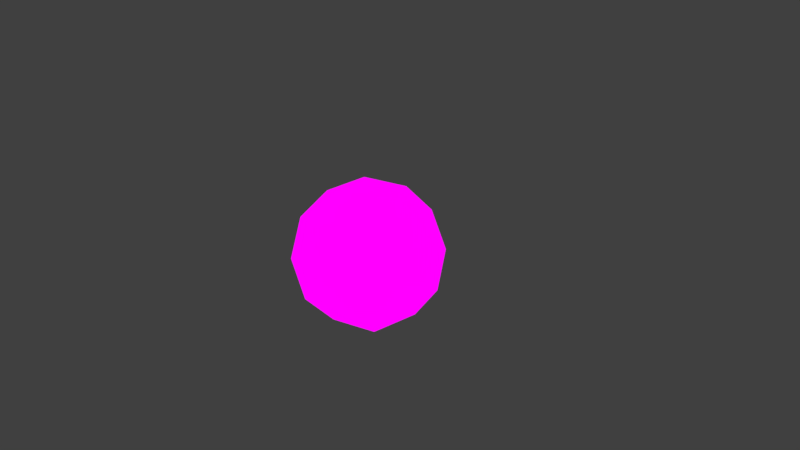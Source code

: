 # Source: sphere.blend  (saved by Blender 2.79.0; exported with 4.5.12 LTS)
import bpy
from mathutils import Matrix  # noqa: F401  (used for matrix-valued properties, if any)

bpy.ops.wm.read_factory_settings(use_empty=True)
scene = bpy.context.scene
scene.name = 'Scene'

# ---- collections
col_collection_1 = bpy.data.collections.new('Collection 1'); scene.collection.children.link(col_collection_1)

# ---- images (referenced by path relative to the original .blend; pixels are not part of the script)
import os
ASSET_DIR = os.environ.get("B2B_ASSET_DIR", "")  # directory of the original .blend (textures are referenced by path, not embedded)
HERE = os.path.dirname(os.path.abspath(__file__))  # packed textures are extracted next to this script under _unpacked/

def load_image(name, relpath, width, height, colorspace="sRGB"):
    """Load a texture the original file referenced (path relative to the .blend, or extracted next to this script)."""
    p = next((c for c in (os.path.join(HERE, relpath), os.path.join(ASSET_DIR, relpath)) if relpath and os.path.exists(c)), "")
    if p:
        img = bpy.data.images.load(p, check_existing=True)
        img.name = name
    else:  # same state as the original file: an image datablock whose file is absent (Cycles renders it pink)
        img = bpy.data.images.new(name, width, height)
        img.source = "FILE"
        img.filepath = "//" + (relpath or name)
    img.colorspace_settings.name = colorspace
    return img
img_spheretexture = load_image('SphereTexture', 'SphereTexture.png', 1024, 1024, 'sRGB')

# ---- materials (node trees are filled in below, after node groups)
mat_material_001 = bpy.data.materials.new('Material.001')
mat_material_001.alpha_threshold = 0.0
mat_material_001.roughness = 0.5

# ---- material node trees
mat_material_001.use_nodes = True; mat_material_001.node_tree.nodes.clear()
_N = mat_material_001.node_tree.nodes; _L = mat_material_001.node_tree.links
n0 = _N.new('ShaderNodeOutputMaterial'); n0.name = 'Material Output'; n0.location = (262, 373)
n1 = _N.new('ShaderNodeBsdfDiffuse'); n1.name = 'Diffuse BSDF'; n1.location = (-103, 300)
n2 = _N.new('ShaderNodeTexImage'); n2.name = 'Image Texture'; n2.location = (-116, 130)
n2.width = 140
n2.image = img_spheretexture
_L.new(n2.outputs[0], n0.inputs[0])
n0.is_active_output = True

# ---- world
world_world = bpy.data.worlds.new('World'); scene.world = world_world
world_world.color = (0.05088, 0.05088, 0.05088)
world_world.use_sun_shadow = False
world_world.sun_shadow_jitter_overblur = 0.0
world_world.cycles.sampling_method = 'MANUAL'

# ---- cameras
cam_camera = bpy.data.cameras.new('Camera')
cam_camera.clip_end = 100.0
cam_camera.lens = 35.0
cam_camera.sensor_width = 32.0
cam_camera.sensor_height = 18.0
cam_camera.ortho_scale = 7.314
cam_camera.dof.focus_distance = 0.0

# ---- lights
light_lamp = bpy.data.lights.new('Lamp', 'POINT')
light_lamp.transmission_factor = 0.0
light_lamp.cutoff_distance = 30.0
light_lamp.energy = 100.0
light_lamp.shadow_buffer_clip_start = 1.001
light_lamp.shadow_soft_size = 0.1
light_lamp.shadow_maximum_resolution = 0.006
light_lamp.use_absolute_resolution = True

# ---- meshes
me_icosphere = bpy.data.meshes.new('Icosphere')
me_icosphere.from_pydata([(0.0, 0.0, -1.0), (0.7236, -0.5257, -0.4472), (-0.2764, -0.8506, -0.4472), (-0.8944, 0.0, -0.4472), (-0.2764, 0.8506, -0.4472), (0.7236, 0.5257, -0.4472), (0.2764, -0.8506, 0.4472), (-0.7236, -0.5257, 0.4472), (-0.7236, 0.5257, 0.4472), (0.2764, 0.8506, 0.4472), (0.8944, 0.0, 0.4472), (0.0, 0.0, 1.0), (-0.1625, -0.5, -0.8507), (0.4253, -0.309, -0.8507), (0.2629, -0.809, -0.5257), (0.8506, 0.0, -0.5257), (0.4253, 0.309, -0.8507), (-0.5257, 0.0, -0.8507), (-0.6882, -0.5, -0.5257), (-0.1625, 0.5, -0.8507), (-0.6882, 0.5, -0.5257), (0.2629, 0.809, -0.5257), (0.9511, -0.309, 0.0), (0.9511, 0.309, 0.0), (0.0, -1.0, 0.0), (0.5878, -0.809, 0.0), (-0.9511, -0.309, 0.0), (-0.5878, -0.809, 0.0), (-0.5878, 0.809, 0.0), (-0.9511, 0.309, 0.0), (0.5878, 0.809, 0.0), (0.0, 1.0, 0.0), (0.6882, -0.5, 0.5257), (-0.2629, -0.809, 0.5257), (-0.8506, 0.0, 0.5257), (-0.2629, 0.809, 0.5257), (0.6882, 0.5, 0.5257), (0.1625, -0.5, 0.8507), (0.5257, 0.0, 0.8507), (-0.4253, -0.309, 0.8507), (-0.4253, 0.309, 0.8507), (0.1625, 0.5, 0.8507)], [], [(0, 13, 12), (1, 13, 15), (0, 12, 17), (0, 17, 19), (0, 19, 16), (1, 15, 22), (2, 14, 24), (3, 18, 26), (4, 20, 28), (5, 21, 30), (1, 22, 25), (2, 24, 27), (3, 26, 29), (4, 28, 31), (5, 30, 23), (6, 32, 37), (7, 33, 39), (8, 34, 40), (9, 35, 41), (10, 36, 38), (38, 41, 11), (38, 36, 41), (36, 9, 41), (41, 40, 11), (41, 35, 40), (35, 8, 40), (40, 39, 11), (40, 34, 39), (34, 7, 39), (39, 37, 11), (39, 33, 37), (33, 6, 37), (37, 38, 11), (37, 32, 38), (32, 10, 38), (23, 36, 10), (23, 30, 36), (30, 9, 36), (31, 35, 9), (31, 28, 35), (28, 8, 35), (29, 34, 8), (29, 26, 34), (26, 7, 34), (27, 33, 7), (27, 24, 33), (24, 6, 33), (25, 32, 6), (25, 22, 32), (22, 10, 32), (30, 31, 9), (30, 21, 31), (21, 4, 31), (28, 29, 8), (28, 20, 29), (20, 3, 29), (26, 27, 7), (26, 18, 27), (18, 2, 27), (24, 25, 6), (24, 14, 25), (14, 1, 25), (22, 23, 10), (22, 15, 23), (15, 5, 23), (16, 21, 5), (16, 19, 21), (19, 4, 21), (19, 20, 4), (19, 17, 20), (17, 3, 20), (17, 18, 3), (17, 12, 18), (12, 2, 18), (15, 16, 5), (15, 13, 16), (13, 0, 16), (12, 14, 2), (12, 13, 14), (13, 1, 14)])
_uv = me_icosphere.uv_layers.new(name='UVMap')
_uv.uv.foreach_set('vector', [0.8145, 0.3054, 0.9198, 0.2164, 0.8955, 0.3651, 0.3158, 0.267, 0.164, 0.2164, 0.4718, 0.2055, 0.8145, 0.3054, 0.8955, 0.3651, 0.8213, 0.4382, 0.8145, 0.3054, 0.8213, 0.4382, 0.7438, 0.3843, 0.8145, 0.3054, 0.7438, 0.3843, 0.7039, 0.2419, 0.3158, 0.267, 0.4718, 0.2055, 0.403, 0.341, 0.192, 0.4585, 0.234, 0.3483, 0.2569, 0.4936, 0.07007, 0.571, 0.1313, 0.5155, 0.1227, 0.6658, 0.6985, 0.4865, 0.7612, 0.5317, 0.6968, 0.6196, 0.5858, 0.2962, 0.6557, 0.3803, 0.5761, 0.4285, 0.3158, 0.267, 0.403, 0.341, 0.3189, 0.4001, 0.192, 0.4585, 0.2569, 0.4936, 0.1982, 0.5911, 0.8259, 0.571, 0.8785, 0.6658, 0.7809, 0.6787, 0.6985, 0.4865, 0.6968, 0.6196, 0.6348, 0.5261, 0.5858, 0.2962, 0.5761, 0.4285, 0.5006, 0.3539, 0.3206, 0.5332, 0.3833, 0.488, 0.3659, 0.6354, 0.2079, 0.7234, 0.2778, 0.6394, 0.326, 0.7778, 0.6937, 0.7527, 0.8497, 0.8141, 0.5419, 0.8033, 0.5699, 0.5612, 0.6119, 0.6714, 0.5176, 0.6545, 0.448, 0.4487, 0.5092, 0.5042, 0.4434, 0.5815, 0.4434, 0.5815, 0.5176, 0.6545, 0.4366, 0.7142, 0.4434, 0.5815, 0.5092, 0.5042, 0.5176, 0.6545, 0.5092, 0.5042, 0.5699, 0.5612, 0.5176, 0.6545, 0.5176, 0.6545, 0.5419, 0.8033, 0.4366, 0.7142, 0.5176, 0.6545, 0.6119, 0.6714, 0.5419, 0.8033, 0.6119, 0.6714, 0.6937, 0.7527, 0.5419, 0.8033, 0.5419, 0.8033, 0.326, 0.7778, 0.4366, 0.7142, 0.5419, 0.8033, 0.8497, 0.8141, 0.326, 0.7778, 0.09388, 0.8141, 0.2079, 0.7234, 0.326, 0.7778, 0.326, 0.7778, 0.3659, 0.6354, 0.4366, 0.7142, 0.326, 0.7778, 0.2778, 0.6394, 0.3659, 0.6354, 0.2778, 0.6394, 0.3206, 0.5332, 0.3659, 0.6354, 0.3659, 0.6354, 0.4434, 0.5815, 0.4366, 0.7142, 0.3659, 0.6354, 0.3833, 0.488, 0.4434, 0.5815, 0.3833, 0.488, 0.448, 0.4487, 0.4434, 0.5815, 0.5006, 0.3539, 0.5092, 0.5042, 0.448, 0.4487, 0.5006, 0.3539, 0.5761, 0.4285, 0.5092, 0.5042, 0.5761, 0.4285, 0.5699, 0.5612, 0.5092, 0.5042, 0.6348, 0.5261, 0.6119, 0.6714, 0.5699, 0.5612, 0.6348, 0.5261, 0.6968, 0.6196, 0.6119, 0.6714, 0.6968, 0.6196, 0.6937, 0.7527, 0.6119, 0.6714, 0.7809, 0.6787, 0.8497, 0.8141, 0.6937, 0.7527, 0.7809, 0.6787, 0.8785, 0.6658, 0.8497, 0.8141, 0.1227, 0.6658, 0.2079, 0.7234, 0.09388, 0.8141, 0.1982, 0.5911, 0.2778, 0.6394, 0.2079, 0.7234, 0.1982, 0.5911, 0.2569, 0.4936, 0.2778, 0.6394, 0.2569, 0.4936, 0.3206, 0.5332, 0.2778, 0.6394, 0.3189, 0.4001, 0.3833, 0.488, 0.3206, 0.5332, 0.3189, 0.4001, 0.403, 0.341, 0.3833, 0.488, 0.403, 0.341, 0.448, 0.4487, 0.3833, 0.488, 0.5761, 0.4285, 0.6348, 0.5261, 0.5699, 0.5612, 0.5761, 0.4285, 0.6557, 0.3803, 0.6348, 0.5261, 0.6557, 0.3803, 0.6985, 0.4865, 0.6348, 0.5261, 0.6968, 0.6196, 0.7809, 0.6787, 0.6937, 0.7527, 0.6968, 0.6196, 0.7612, 0.5317, 0.7809, 0.6787, 0.7612, 0.5317, 0.8259, 0.571, 0.7809, 0.6787, 0.1227, 0.6658, 0.1982, 0.5911, 0.2079, 0.7234, 0.1227, 0.6658, 0.1313, 0.5155, 0.1982, 0.5911, 0.1313, 0.5155, 0.192, 0.4585, 0.1982, 0.5911, 0.2569, 0.4936, 0.3189, 0.4001, 0.3206, 0.5332, 0.2569, 0.4936, 0.234, 0.3483, 0.3189, 0.4001, 0.234, 0.3483, 0.3158, 0.267, 0.3189, 0.4001, 0.403, 0.341, 0.5006, 0.3539, 0.448, 0.4487, 0.403, 0.341, 0.4718, 0.2055, 0.5006, 0.3539, 0.4718, 0.2055, 0.5858, 0.2962, 0.5006, 0.3539, 0.7039, 0.2419, 0.6557, 0.3803, 0.5858, 0.2962, 0.7039, 0.2419, 0.7438, 0.3843, 0.6557, 0.3803, 0.7438, 0.3843, 0.6985, 0.4865, 0.6557, 0.3803, 0.7438, 0.3843, 0.7612, 0.5317, 0.6985, 0.4865, 0.7438, 0.3843, 0.8213, 0.4382, 0.7612, 0.5317, 0.8213, 0.4382, 0.8259, 0.571, 0.7612, 0.5317, 0.06546, 0.4382, 0.1313, 0.5155, 0.07007, 0.571, 0.06546, 0.4382, 0.1397, 0.3651, 0.1313, 0.5155, 0.1397, 0.3651, 0.192, 0.4585, 0.1313, 0.5155, 0.4718, 0.2055, 0.7039, 0.2419, 0.5858, 0.2962, 0.4718, 0.2055, 0.9198, 0.2164, 0.7039, 0.2419, 0.9198, 0.2164, 0.8145, 0.3054, 0.7039, 0.2419, 0.1397, 0.3651, 0.234, 0.3483, 0.192, 0.4585, 0.1397, 0.3651, 0.164, 0.2164, 0.234, 0.3483, 0.164, 0.2164, 0.3158, 0.267, 0.234, 0.3483])
me_icosphere.materials.append(mat_material_001)
me_icosphere.use_remesh_preserve_volume = False
me_icosphere.use_remesh_preserve_attributes = False
me_icosphere.use_mirror_vertex_groups = False
me_icosphere.update()

# ---- objects
ob_icosphere = bpy.data.objects.new('Icosphere', me_icosphere)
ob_lamp = bpy.data.objects.new('Lamp', light_lamp)
ob_camera = bpy.data.objects.new('Camera', cam_camera)

# ---- transforms, parenting, visibility, modifiers, constraints
ob_icosphere.location = (0.0, 0.0, 0.0)
ob_icosphere.lineart.crease_threshold = 0.0
ob_lamp.location = (4.076, 1.005, 5.904)
ob_lamp.rotation_euler = (0.6503, 0.05522, 1.866)
ob_lamp.lock_rotations_4d = False
ob_lamp.empty_display_type = 'ARROWS'
ob_lamp.color = (0.0, 0.0, 0.0, 0.0)
ob_lamp.lineart.crease_threshold = 0.0
ob_camera.location = (7.481, -6.508, 5.344)
ob_camera.rotation_euler = (1.109, 0.0, 0.8149)
ob_camera.lock_rotations_4d = False
ob_camera.empty_display_type = 'ARROWS'
ob_camera.color = (0.0, 0.0, 0.0, 0.0)
ob_camera.display_type = 'WIRE'
ob_camera.lineart.crease_threshold = 0.0

# ---- collection membership
col_collection_1.objects.link(ob_icosphere)
col_collection_1.objects.link(ob_lamp)
col_collection_1.objects.link(ob_camera)

# ---- scene / render settings (as saved in the file)
scene.camera = ob_camera
scene.frame_start = 1; scene.frame_end = 250; scene.frame_set(1)
scene.render.engine = 'CYCLES'
scene.render.resolution_percentage = 50
scene.render.dither_intensity = 0.0
scene.cycles.use_denoising = False
scene.cycles.samples = 128
scene.cycles.sampling_pattern = 'TABULATED_SOBOL'
scene.cycles.use_adaptive_sampling = False
scene.cycles.use_light_tree = False
scene.cycles.blur_glossy = 0.0
scene.cycles.sample_clamp_indirect = 0.0
scene.view_settings.view_transform = 'Standard'
bpy.context.view_layer.update()
